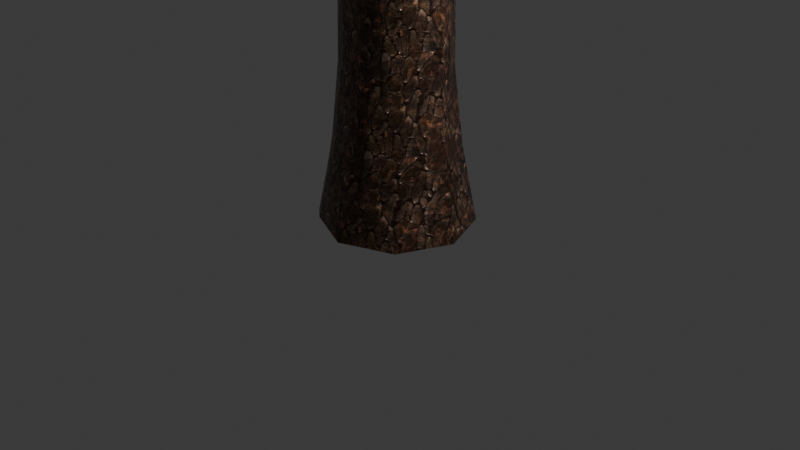 # Source: Snag.blend  (saved by Blender 5.0.118; exported with 4.5.12 LTS)
import bpy
from mathutils import Matrix  # noqa: F401  (used for matrix-valued properties, if any)

bpy.ops.wm.read_factory_settings(use_empty=True)
scene = bpy.context.scene
scene.name = 'Scene'

# ---- collections
col_collection = bpy.data.collections.new('Collection'); scene.collection.children.link(col_collection)

# ---- images (referenced by path relative to the original .blend; pixels are not part of the script)
import os
ASSET_DIR = os.environ.get("B2B_ASSET_DIR", "")  # directory of the original .blend (textures are referenced by path, not embedded)
HERE = os.path.dirname(os.path.abspath(__file__))  # packed textures are extracted next to this script under _unpacked/

def load_image(name, relpath, width, height, colorspace="sRGB"):
    """Load a texture the original file referenced (path relative to the .blend, or extracted next to this script)."""
    p = next((c for c in (os.path.join(HERE, relpath), os.path.join(ASSET_DIR, relpath)) if relpath and os.path.exists(c)), "")
    if p:
        img = bpy.data.images.load(p, check_existing=True)
        img.name = name
    else:  # same state as the original file: an image datablock whose file is absent (Cycles renders it pink)
        img = bpy.data.images.new(name, width, height)
        img.source = "FILE"
        img.filepath = "//" + (relpath or name)
    img.colorspace_settings.name = colorspace
    return img
img_image_1 = load_image('Image_1', '_unpacked/Image_1.f3b481de.png', 1024, 1024, 'sRGB')
img_image_0 = load_image('Image_0', '_unpacked/Image_0.661df9da.png', 1024, 1024, 'Non-Color')
img_image_2 = load_image('Image_2', '_unpacked/Image_2.6aa81cba.png', 1024, 1024, 'Non-Color')
img_image_3 = load_image('Image_3', '_unpacked/Image_3.1ce41c3c.png', 1024, 1024, 'Non-Color')

# ---- materials (node trees are filled in below, after node groups)
mat_branches = bpy.data.materials.new('branches')
mat_branches.use_backface_culling = True
mat_mat_splinter = bpy.data.materials.new('MAT_Splinter')

# ---- node groups
ng_gltf_material_output = bpy.data.node_groups.new('glTF Material Output', 'ShaderNodeTree')
_s = ng_gltf_material_output.interface.new_socket(name='Occlusion', in_out='INPUT', socket_type='NodeSocketFloat')
_s = ng_gltf_material_output.interface.new_socket(name='Thickness', in_out='INPUT', socket_type='NodeSocketFloat')
_N = ng_gltf_material_output.nodes; _L = ng_gltf_material_output.links
n0 = _N.new('NodeGroupOutput'); n0.name = 'Group Output'; n0.location = (0, 0)
n1 = _N.new('NodeGroupInput'); n1.name = 'Group Input'; n1.location = (-200, 0)
n0.is_active_output = True

# ---- material node trees
mat_branches.use_nodes = True; mat_branches.node_tree.nodes.clear()
_N = mat_branches.node_tree.nodes; _L = mat_branches.node_tree.links
n0 = _N.new('ShaderNodeBsdfPrincipled'); n0.name = 'Principled BSDF'; n0.location = (10, 300)
n1 = _N.new('ShaderNodeOutputMaterial'); n1.name = 'Material Output'; n1.location = (300, 300)
n2 = _N.new('ShaderNodeGroup'); n2.name = 'Group'; n2.location = (40, -370)
n2.width = 180
n2.node_tree = ng_gltf_material_output
n2.inputs[1].default_value = 0.0
n3 = _N.new('ShaderNodeTexImage'); n3.name = 'Image Texture'; n3.location = (-440, 900)
n3.label = 'BASE COLOR'
n3.image = img_image_1
n4 = _N.new('ShaderNodeMath'); n4.name = 'Math'; n4.location = (-340, 440)
n4.label = 'Metallic Factor'
n4.operation = 'MULTIPLY'
n5 = _N.new('ShaderNodeMath'); n5.name = 'Math.001'; n5.location = (-340, 240)
n5.label = 'Roughness Factor'
n5.operation = 'MULTIPLY'
n6 = _N.new('ShaderNodeSeparateColor'); n6.name = 'Separate Color'; n6.location = (-550, 365)
n7 = _N.new('ShaderNodeTexImage'); n7.name = 'Image Texture.001'; n7.location = (-840, 440)
n7.label = 'METALLIC ROUGHNESS'
n7.image = img_image_0
n8 = _N.new('ShaderNodeNormalMap'); n8.name = 'Normal Map'; n8.location = (-350, -60)
n8.uv_map = 'UVMap'
n9 = _N.new('ShaderNodeTexImage'); n9.name = 'Image Texture.002'; n9.location = (-640, -20)
n9.label = 'NORMAL MAP'
n9.image = img_image_2
n10 = _N.new('ShaderNodeSeparateColor'); n10.name = 'Separate Color.001'; n10.location = (-350, -555)
n11 = _N.new('ShaderNodeTexImage'); n11.name = 'Image Texture.003'; n11.location = (-640, -480)
n11.label = 'OCCLUSION'
n11.image = img_image_3
_L.new(n0.outputs[0], n1.inputs[0])
_L.new(n3.outputs[0], n0.inputs[0])
_L.new(n4.outputs[0], n0.inputs[1])
_L.new(n5.outputs[0], n0.inputs[2])
_L.new(n6.outputs[2], n4.inputs[0])
_L.new(n6.outputs[1], n5.inputs[0])
_L.new(n7.outputs[0], n6.inputs[0])
_L.new(n8.outputs[0], n0.inputs[5])
_L.new(n9.outputs[0], n8.inputs[1])
_L.new(n10.outputs[0], n2.inputs[0])
_L.new(n11.outputs[0], n10.inputs[0])
n1.is_active_output = True
mat_mat_splinter.use_nodes = True; mat_mat_splinter.node_tree.nodes.clear()
_N = mat_mat_splinter.node_tree.nodes; _L = mat_mat_splinter.node_tree.links
n0 = _N.new('ShaderNodeBsdfPrincipled'); n0.name = 'Principled BSDF'; n0.location = (-200, 100)
n0.inputs[0].default_value = (0.3505, 0.2548, 0.1293, 1.0)
n0.inputs[2].default_value = 0.8554
n1 = _N.new('ShaderNodeOutputMaterial'); n1.name = 'Material Output'; n1.location = (200, 100)
_L.new(n0.outputs[0], n1.inputs[0])
n1.is_active_output = True

# ---- world
world_world = bpy.data.worlds.new('World'); scene.world = world_world
world_world.use_nodes = True; world_world.node_tree.nodes.clear()
_N = world_world.node_tree.nodes; _L = world_world.node_tree.links
n0 = _N.new('ShaderNodeOutputWorld'); n0.name = 'World Output'; n0.location = (200, 100)
n1 = _N.new('ShaderNodeBackground'); n1.name = 'Background'; n1.location = (-200, 100)
n1.inputs[0].default_value = (0.05088, 0.05088, 0.05088, 1.0)
_L.new(n1.outputs[0], n0.inputs[0])
n0.is_active_output = True
world_world.color = (0.05088, 0.05088, 0.05088)
world_world.sun_shadow_jitter_overblur = 0.0

# ---- cameras
cam_camera = bpy.data.cameras.new('Camera')
cam_camera.clip_end = 100.0
cam_camera.ortho_scale = 7.314

# ---- lights
light_light = bpy.data.lights.new('Light', 'POINT')
light_light.energy = 1000.0
light_light.shadow_soft_size = 0.1

# ---- meshes
me_mesh_0 = bpy.data.meshes.new('Mesh_0')
me_mesh_0.from_pydata([(2.456, 5.209e-09, 0.0), (1.714, -1.793, 0.0), (-0.07953, -2.536, 0.0), (-1.873, -1.793, 0.0), (-2.615, 5.209e-09, 0.0), (-1.873, 1.793, 0.0), (-0.07953, 2.536, 0.0), (1.714, 1.793, 0.0), (2.456, 5.209e-09, 0.0), (1.698, 0.1621, 5.078), (1.315, -1.086, 5.083), (0.162, -1.699, 5.102), (-1.086, -1.316, 5.124), (-1.698, -0.1621, 5.135), (-1.315, 1.086, 5.129), (-0.162, 1.699, 5.11), (1.086, 1.316, 5.089), (1.698, 0.1621, 5.078), (1.65, 0.2968, 10.18), (1.404, -0.897, 10.19), (0.3865, -1.567, 10.21), (-0.8072, -1.322, 10.24), (-1.478, -0.304, 10.24), (-1.232, 0.8898, 10.23), (-0.2146, 1.56, 10.21), (0.979, 1.315, 10.19), (1.65, 0.2968, 10.18), (1.978, 0.09117, 2.541), (1.978, 0.09117, 2.541), (1.456, -1.354, 2.543), (0.0651, -2.006, 2.553), (-1.38, -1.484, 2.563), (-2.032, -0.09368, 2.569), (-1.51, 1.351, 2.566), (-0.1197, 2.004, 2.557), (1.325, 1.482, 2.546), (-2.659, -1.053, -3.353e-08), (-1.807, -0.8957, 5.129), (-1.557, -0.9698, 10.24), (-2.12, -0.9459, 2.566), (-1.499, -1.109, 5.126), (-1.802, -1.221, 2.565), (-1.234, -1.147, 10.24), (-2.317, -1.434, -9.905e-08), (-2.713, -0.5283, -1.062e-07), (-1.83, -0.5276, 5.132), (-2.153, -0.5196, 2.568), (-1.594, -0.635, 10.24), (-0.2132, 1.394, 12.77), (-1.033, -1.077, 12.79), (0.8717, 1.222, 12.74), (-1.32, -0.9207, 12.79), (1.345, -0.7524, 12.74), (0.4561, -1.398, 12.76), (-0.6288, -1.226, 12.79), (-1.379, -0.6302, 12.8), (-1.274, -0.3366, 12.8), (-1.102, 0.7486, 12.79), (1.2, 0.769, 12.74), (-1.014, -1.09, 13.44), (-1.366, -0.6466, 13.55), (0.4682, -1.398, 12.97), (1.522, 0.3314, 12.63), (-1.3, -0.9354, 13.53), (1.522, 0.3314, 12.63), (-1.262, -0.3514, 13.52), (-1.104, 0.7453, 13.47), (0.8727, 1.226, 12.84), (-0.6068, -1.235, 13.31), (-0.2154, 1.402, 13.19)], [], [(53, 54, 21, 20), (25, 26, 17, 16), (24, 25, 16, 15), (55, 56, 22, 47), (27, 29, 1, 0), (23, 24, 15, 14), (19, 20, 11, 10), (52, 53, 20, 19), (40, 37, 39, 41), (22, 23, 14, 13), (56, 57, 23, 22), (15, 16, 35, 34), (39, 46, 44, 36), (35, 28, 8, 7), (20, 21, 12, 11), (54, 49, 42, 21), (49, 51, 38, 42), (45, 13, 32, 46), (12, 40, 41, 31), (46, 32, 4, 44), (48, 50, 25, 24), (57, 48, 24, 23), (13, 14, 33, 32), (10, 11, 30, 29), (16, 17, 28, 35), (30, 31, 3, 2), (33, 34, 6, 5), (38, 47, 45, 37), (34, 35, 7, 6), (42, 38, 37, 40), (18, 19, 10, 9), (21, 42, 40, 12), (14, 15, 34, 33), (31, 41, 43, 3), (37, 45, 46, 39), (29, 30, 2, 1), (50, 58, 64, 26, 25), (51, 55, 47, 38), (11, 12, 31, 30), (47, 22, 13, 45), (32, 33, 5, 4), (9, 10, 29, 27), (41, 39, 36, 43), (69, 67, 50, 48), (59, 63, 51, 49), (61, 68, 54, 53), (68, 59, 49, 54), (65, 66, 57, 56), (62, 52, 19, 18), (52, 61, 53), (60, 65, 56, 55), (63, 60, 55, 51), (67, 58, 50), (66, 69, 48, 57), (62, 64, 58, 67, 69, 66, 65, 60, 63, 59, 68, 61, 52)])
me_mesh_0.polygons.foreach_set('use_smooth', [True] * 55)
_uv = me_mesh_0.uv_layers.new(name='UVMap')
_uv.uv.foreach_set('vector', [0.845, -8.13, 0.6503, -8.14, 0.6551, -8.968, 0.8608, -8.951, -0.2245, -8.918, -0.4283, -8.874, -0.5627, -10.44, -0.3447, -10.53, -0.01971, -8.949, -0.2245, -8.918, -0.3447, -10.53, -0.1145, -10.59, 0.4648, -8.148, 0.4103, -8.144, 0.3938, -8.974, 0.4544, -8.979, 1.436, -11.24, 1.193, -11.37, 1.288, -12.14, 1.577, -11.95, 0.1864, -8.967, -0.01971, -8.949, -0.1145, -10.59, 0.1227, -10.64, 1.065, -8.925, 0.8608, -8.951, 0.888, -10.62, 1.118, -10.56, 1.038, -8.112, 0.845, -8.13, 0.8608, -8.951, 1.065, -8.925, 0.5689, -10.66, 0.501, -10.66, 0.502, -11.54, 0.5765, -11.53, 0.3938, -8.974, 0.1864, -8.967, 0.1227, -10.64, 0.3638, -10.66, 0.4103, -8.144, 0.2149, -8.137, 0.1864, -8.967, 0.3938, -8.974, -0.1145, -10.59, -0.3447, -10.53, -0.4611, -11.33, -0.1989, -11.44, 0.502, -11.54, 0.4258, -11.54, 0.4151, -12.39, 0.5029, -12.39, -0.4611, -11.33, -0.7089, -11.18, -0.9046, -11.89, -0.6022, -12.11, 0.8608, -8.951, 0.6551, -8.968, 0.6521, -10.65, 0.888, -10.62, 0.6503, -8.14, 0.5748, -8.146, 0.5756, -8.975, 0.6551, -8.968, 0.5748, -8.146, 0.517, -8.149, 0.5122, -8.98, 0.5756, -8.975, 0.4341, -10.66, 0.3638, -10.66, 0.347, -11.53, 0.4258, -11.54, 0.6521, -10.65, 0.5689, -10.66, 0.5765, -11.53, 0.6643, -11.51, 0.4258, -11.54, 0.347, -11.53, 0.3257, -12.37, 0.4151, -12.39, 0.02022, -8.123, -0.1725, -8.103, -0.2245, -8.918, -0.01971, -8.949, 0.2149, -8.137, 0.02022, -8.123, -0.01971, -8.949, 0.1864, -8.967, 0.3638, -10.66, 0.1227, -10.64, 0.07191, -11.51, 0.347, -11.53, 1.118, -10.56, 0.888, -10.62, 0.934, -11.46, 1.193, -11.37, -0.3447, -10.53, -0.5627, -10.44, -0.7089, -11.18, -0.4611, -11.33, 0.934, -11.46, 0.6643, -11.51, 0.6825, -12.35, 0.9894, -12.27, 0.07191, -11.51, -0.1989, -11.44, -0.2936, -12.25, 0.01656, -12.34, 0.5122, -8.98, 0.4544, -8.979, 0.4341, -10.66, 0.501, -10.66, -0.1989, -11.44, -0.4611, -11.33, -0.6022, -12.11, -0.2936, -12.25, 0.5756, -8.975, 0.5122, -8.98, 0.501, -10.66, 0.5689, -10.66, 1.27, -8.889, 1.065, -8.925, 1.118, -10.56, 1.338, -10.49, 0.6551, -8.968, 0.5756, -8.975, 0.5689, -10.66, 0.6521, -10.65, 0.1227, -10.64, -0.1145, -10.59, -0.1989, -11.44, 0.07191, -11.51, 0.6643, -11.51, 0.5765, -11.53, 0.5877, -12.37, 0.6825, -12.35, 0.501, -10.66, 0.4341, -10.66, 0.4258, -11.54, 0.502, -11.54, 1.193, -11.37, 0.934, -11.46, 0.9894, -12.27, 1.288, -12.14, -0.1725, -8.103, -0.2684, -8.09, -0.3634, -8.107, -0.4283, -8.874, -0.2245, -8.918, 0.517, -8.149, 0.4648, -8.148, 0.4544, -8.979, 0.5122, -8.98, 0.888, -10.62, 0.6521, -10.65, 0.6643, -11.51, 0.934, -11.46, 0.4544, -8.979, 0.3938, -8.974, 0.3638, -10.66, 0.4341, -10.66, 0.347, -11.53, 0.07191, -11.51, 0.01656, -12.34, 0.3257, -12.37, 1.338, -10.49, 1.118, -10.56, 1.193, -11.37, 1.436, -11.24, 0.5765, -11.53, 0.502, -11.54, 0.5029, -12.39, 0.5877, -12.37, 0.02426, -7.99, -0.1714, -8.072, -0.1725, -8.103, 0.02022, -8.123, 0.5757, -7.937, 0.5187, -7.913, 0.517, -8.149, 0.5748, -8.146, 0.8449, -8.063, 0.6514, -7.972, 0.6503, -8.14, 0.845, -8.13, 0.6514, -7.972, 0.5757, -7.937, 0.5748, -8.146, 0.6503, -8.14, 0.413, -7.914, 0.2196, -7.921, 0.2149, -8.137, 0.4103, -8.144, 1.229, -8.117, 1.038, -8.112, 1.065, -8.925, 1.27, -8.889, 1.038, -8.112, 0.8449, -8.063, 0.845, -8.13, 0.4672, -7.906, 0.413, -7.914, 0.4103, -8.144, 0.4648, -8.148, 0.5187, -7.913, 0.4672, -7.906, 0.4648, -8.148, 0.517, -8.149, -0.1714, -8.072, -0.2684, -8.09, -0.1725, -8.103, 0.2196, -7.921, 0.02426, -7.99, 0.02022, -8.123, 0.2149, -8.137, 1.229, -8.117, -0.3634, -8.107, -0.2684, -8.09, -0.1714, -8.072, 0.02426, -7.99, 0.2196, -7.921, 0.413, -7.914, 0.4672, -7.906, 0.5187, -7.913, 0.5757, -7.937, 0.6514, -7.972, 0.8449, -8.063, 1.038, -8.112])
me_mesh_0.materials.append(mat_branches)
me_mesh_0.update()
me_mesh_0.normals_split_custom_set([tuple(v) for v in zip(*[iter([0.2376, -0.9713, 0.005181, -0.2469, -0.9682, 0.04075, -0.3016, -0.9531, 0.02281, 0.1784, -0.9838, 0.01958, 0.5714, 0.8206, 0.006799, 0.9851, 0.1723, 0.0009882, 0.9932, 0.1127, 0.02924, 0.6284, 0.7771, 0.0351, -0.1753, 0.9843, 0.01887, 0.5714, 0.8206, 0.006799, 0.6284, 0.7771, 0.0351, -0.1044, 0.9932, 0.0511, -0.997, 0.06639, 0.04093, -0.9693, 0.2388, 0.05849, -0.9606, 0.2748, 0.04171, -0.9936, 0.08974, 0.0684, 0.9568, -0.0424, 0.2877, 0.7329, -0.6704, 0.116, 0.6747, -0.7185, 0.169, 0.9879, -0.02318, 0.1534, -0.8199, 0.5716, 0.03114, -0.1753, 0.9843, 0.01887, -0.1044, 0.9932, 0.0511, -0.7758, 0.6275, 0.06562, 0.8216, -0.5701, 0.007205, 0.1784, -0.9838, 0.01958, 0.1087, -0.993, 0.04633, 0.7731, -0.6281, 0.08867, 0.7027, -0.3547, 0.6168, 0.2376, -0.9713, 0.005181, 0.1784, -0.9838, 0.01958, 0.8216, -0.5701, 0.007205, -0.5079, -0.8582, 0.07414, -0.8703, -0.4843, 0.08938, -0.8673, -0.4679, 0.17, -0.5896, -0.789, 0.1728, -0.9606, 0.2748, 0.04171, -0.8199, 0.5716, 0.03114, -0.7758, 0.6275, 0.06562, -0.9516, 0.2992, 0.07051, -0.9693, 0.2388, 0.05849, -0.8543, 0.5171, 0.05259, -0.8199, 0.5716, 0.03114, -0.9606, 0.2748, 0.04171, -0.1044, 0.9932, 0.0511, 0.6284, 0.7771, 0.0351, 0.6418, 0.7512, 0.1542, -0.04263, 0.9802, 0.1933, -0.8673, -0.4679, 0.17, -0.985, 0.09124, 0.1461, -0.9756, 0.09887, 0.1958, -0.9072, -0.3751, 0.1907, 0.6418, 0.7512, 0.1542, 0.9917, 0.04623, 0.1201, 0.9873, -0.03499, 0.1549, 0.7143, 0.6789, 0.1699, 0.1784, -0.9838, 0.01958, -0.3016, -0.9531, 0.02281, -0.3654, -0.9295, 0.04983, 0.1087, -0.993, 0.04633, -0.2469, -0.9682, 0.04075, -0.4036, -0.914, 0.04112, -0.4459, -0.8948, 0.02124, -0.3016, -0.9531, 0.02281, -0.4036, -0.914, 0.04112, -0.7991, -0.5981, 0.06113, -0.8343, -0.55, 0.03912, -0.4459, -0.8948, 0.02124, -0.9891, 0.1125, 0.09534, -0.9516, 0.2992, 0.07051, -0.9468, 0.2753, 0.1664, -0.985, 0.09124, 0.1461, -0.3654, -0.9295, 0.04983, -0.5079, -0.8582, 0.07414, -0.5896, -0.789, 0.1728, -0.4304, -0.8847, 0.1791, -0.985, 0.09124, 0.1461, -0.9468, 0.2753, 0.1664, -0.9277, 0.3206, 0.1914, -0.9756, 0.09887, 0.1958, -0.2451, 0.9692, 0.02535, 0.519, 0.8543, 0.02921, 0.5714, 0.8206, 0.006799, -0.1753, 0.9843, 0.01887, -0.8543, 0.5171, 0.05259, -0.2451, 0.9692, 0.02535, -0.1753, 0.9843, 0.01887, -0.8199, 0.5716, 0.03114, -0.9516, 0.2992, 0.07051, -0.7758, 0.6275, 0.06562, -0.745, 0.6439, 0.1743, -0.9468, 0.2753, 0.1664, 0.7731, -0.6281, 0.08867, 0.1087, -0.993, 0.04633, 0.07931, -0.9834, 0.163, 0.7329, -0.6704, 0.116, 0.6284, 0.7771, 0.0351, 0.9932, 0.1127, 0.02924, 0.9917, 0.04623, 0.1201, 0.6418, 0.7512, 0.1542, 0.07931, -0.9834, 0.163, -0.4304, -0.8847, 0.1791, -0.5069, -0.8439, 0.1759, -0.03224, -0.9828, 0.1821, -0.745, 0.6439, 0.1743, -0.04263, 0.9802, 0.1933, 0.02406, 0.9828, 0.1834, -0.6751, 0.7111, 0.1963, -0.8343, -0.55, 0.03912, -0.9936, 0.08974, 0.0684, -0.9891, 0.1125, 0.09534, -0.8703, -0.4843, 0.08938, -0.04263, 0.9802, 0.1933, 0.6418, 0.7512, 0.1542, 0.7143, 0.6789, 0.1699, 0.02406, 0.9828, 0.1834, -0.4459, -0.8948, 0.02124, -0.8343, -0.55, 0.03912, -0.8703, -0.4843, 0.08938, -0.5079, -0.8582, 0.07414, 0.9839, 0.1787, 0.002762, 0.8216, -0.5701, 0.007205, 0.7731, -0.6281, 0.08867, 0.9946, 0.1004, 0.02545, -0.3016, -0.9531, 0.02281, -0.4459, -0.8948, 0.02124, -0.5079, -0.8582, 0.07414, -0.3654, -0.9295, 0.04983, -0.7758, 0.6275, 0.06562, -0.1044, 0.9932, 0.0511, -0.04263, 0.9802, 0.1933, -0.745, 0.6439, 0.1743, -0.4304, -0.8847, 0.1791, -0.5896, -0.789, 0.1728, -0.6654, -0.7267, 0.1709, -0.5069, -0.8439, 0.1759, -0.8703, -0.4843, 0.08938, -0.9891, 0.1125, 0.09534, -0.985, 0.09124, 0.1461, -0.8673, -0.4679, 0.17, 0.7329, -0.6704, 0.116, 0.07931, -0.9834, 0.163, -0.03224, -0.9828, 0.1821, 0.6747, -0.7185, 0.169, 0.519, 0.8543, 0.02921, 0.823, 0.2508, 0.5098, 0.8433, -0.02084, 0.537, 0.9851, 0.1723, 0.0009882, 0.5714, 0.8206, 0.006799, -0.7991, -0.5981, 0.06113, -0.997, 0.06639, 0.04093, -0.9936, 0.08974, 0.0684, -0.8343, -0.55, 0.03912, 0.1087, -0.993, 0.04633, -0.3654, -0.9295, 0.04983, -0.4304, -0.8847, 0.1791, 0.07931, -0.9834, 0.163, -0.9936, 0.08974, 0.0684, -0.9606, 0.2748, 0.04171, -0.9516, 0.2992, 0.07051, -0.9891, 0.1125, 0.09534, -0.9468, 0.2753, 0.1664, -0.745, 0.6439, 0.1743, -0.6751, 0.7111, 0.1963, -0.9277, 0.3206, 0.1914, 0.9946, 0.1004, 0.02545, 0.7731, -0.6281, 0.08867, 0.7329, -0.6704, 0.116, 0.9568, -0.0424, 0.2877, -0.5896, -0.789, 0.1728, -0.8673, -0.4679, 0.17, -0.9072, -0.3751, 0.1907, -0.6654, -0.7267, 0.1709, 0.0322, 0.7801, 0.6249, 0.5216, 0.7025, 0.4841, 0.519, 0.8543, 0.02921, -0.2451, 0.9692, 0.02535, -0.1108, -0.6967, 0.7088, -0.5211, -0.5072, 0.6865, -0.7991, -0.5981, 0.06113, -0.4036, -0.914, 0.04112, 0.2608, -0.7554, 0.6011, 0.01385, -0.7375, 0.6752, -0.2469, -0.9682, 0.04075, 0.2376, -0.9713, 0.005181, 0.01385, -0.7375, 0.6752, -0.1108, -0.6967, 0.7088, -0.4036, -0.914, 0.04112, -0.2469, -0.9682, 0.04075, -0.5955, 0.2255, 0.771, -0.582, 0.4228, 0.6947, -0.8543, 0.5171, 0.05259, -0.9693, 0.2388, 0.05849, 0.7137, -0.09964, 0.5348, 0.7027, -0.3547, 0.6168, 0.8216, -0.5701, 0.007205, 0.9839, 0.1787, 0.002762, 0.7027, -0.3547, 0.6168, 0.2608, -0.7554, 0.6011, 0.2376, -0.9713, 0.005181, -0.6382, 0.07827, 0.7659, -0.5955, 0.2255, 0.771, -0.9693, 0.2388, 0.05849, -0.997, 0.06639, 0.04093, -0.5211, -0.5072, 0.6865, -0.6382, 0.07827, 0.7659, -0.997, 0.06639, 0.04093, -0.7991, -0.5981, 0.06113, 0.5216, 0.7025, 0.4841, 0.823, 0.2508, 0.5098, 0.519, 0.8543, 0.02921, -0.582, 0.4228, 0.6947, 0.0322, 0.7801, 0.6249, -0.2451, 0.9692, 0.02535, -0.8543, 0.5171, 0.05259, 0.7137, -0.09964, 0.5348, 0.8433, -0.02084, 0.537, 0.823, 0.2508, 0.5098, 0.5216, 0.7025, 0.4841, 0.0322, 0.7801, 0.6249, -0.582, 0.4228, 0.6947, -0.5955, 0.2255, 0.771, -0.6382, 0.07827, 0.7659, -0.5211, -0.5072, 0.6865, -0.1108, -0.6967, 0.7088, 0.01385, -0.7375, 0.6752, 0.2608, -0.7554, 0.6011, 0.7027, -0.3547, 0.6168])] * 3)])
me_cube_001 = bpy.data.meshes.new('Cube.001')
me_cube_001.from_pydata([(-0.17, -0.17, -0.5666), (-2.98e-08, -2.98e-08, 0.5666), (-0.17, 0.17, -0.5666), (0.17, -0.17, -0.5666), (0.17, 0.17, -0.5666)], [], [(0, 1, 2), (2, 1, 4), (4, 1, 3), (3, 1, 0), (2, 4, 3, 0)])
_uv = me_cube_001.uv_layers.new(name='UVMap')
_uv.uv.foreach_set('vector', [0.375, 0.0, 0.625, 0.25, 0.375, 0.25, 0.375, 0.25, 0.625, 0.5, 0.375, 0.5, 0.375, 0.5, 0.625, 0.75, 0.375, 0.75, 0.375, 0.75, 0.625, 1.0, 0.375, 1.0, 0.125, 0.5, 0.375, 0.5, 0.375, 0.75, 0.125, 0.75])
me_cube_001.materials.append(mat_mat_splinter)
me_cube_001.update()

# ---- objects
ob_light = bpy.data.objects.new('Light', light_light)
ob_camera = bpy.data.objects.new('Camera', cam_camera)
ob_tree = bpy.data.objects.new('Tree', None)
ob_mesh_0 = bpy.data.objects.new('Mesh_0', me_mesh_0)
ob_cube = bpy.data.objects.new('Cube', me_cube_001)
ob_cube_001 = bpy.data.objects.new('Cube.001', me_cube_001)
ob_cube_002 = bpy.data.objects.new('Cube.002', me_cube_001)
ob_cube_003 = bpy.data.objects.new('Cube.003', me_cube_001)

# ---- transforms, parenting, visibility, modifiers, constraints
ob_light.location = (4.076, 1.005, 5.904)
ob_light.rotation_euler = (0.6503, 0.05522, 1.866)
ob_light.lock_rotations_4d = False
ob_light.empty_display_type = 'ARROWS'
ob_light.color = (0.0, 0.0, 0.0, 0.0)
ob_light.lineart.crease_threshold = 0.0
ob_camera.location = (7.359, -6.926, 4.958)
ob_camera.rotation_euler = (1.109, 0.0, 0.8149)
ob_camera.lock_rotations_4d = False
ob_camera.empty_display_type = 'ARROWS'
ob_camera.color = (0.0, 0.0, 0.0, 0.0)
ob_camera.display_type = 'WIRE'
ob_camera.lineart.crease_threshold = 0.0
ob_tree.location = (0.0, 0.0, 0.0)
ob_tree.rotation_mode = 'QUATERNION'
ob_tree.rotation_quaternion = (1.0, 0.0, 0.0, 0.0)
ob_tree.empty_display_size = 0.001
ob_mesh_0.parent = ob_tree
ob_mesh_0.location = (0.0, 0.0, 0.0)
ob_mesh_0.rotation_mode = 'QUATERNION'
ob_mesh_0.rotation_quaternion = (1.0, 0.0, 0.0, 0.0)
ob_mesh_0.scale = (0.3133, 0.3133, 0.3133)
ob_cube.location = (-0.1333, 0.003362, 4.389)
ob_cube_001.location = (0.09957, 0.1706, 4.353)
ob_cube_002.location = (0.1824, -0.1145, 4.342)
ob_cube_002.scale = (0.6541, 0.6541, 0.6541)
ob_cube_003.location = (-0.01986, -0.1638, 4.478)

# ---- collection membership
col_collection.objects.link(ob_light)
col_collection.objects.link(ob_camera)
col_collection.objects.link(ob_tree)
col_collection.objects.link(ob_mesh_0)
col_collection.objects.link(ob_cube)
col_collection.objects.link(ob_cube_001)
col_collection.objects.link(ob_cube_002)
col_collection.objects.link(ob_cube_003)

# ---- scene / render settings (as saved in the file)
scene.camera = ob_camera
scene.frame_start = 1; scene.frame_end = 250; scene.frame_set(1)
scene.render.engine = 'BLENDER_EEVEE_NEXT'
scene.render.bake_bias = 0.0
scene.render.bake_samples = 0
scene.cycles.sampling_pattern = 'TABULATED_SOBOL'
scene.eevee.use_volume_custom_range = False
bpy.context.view_layer.update()
